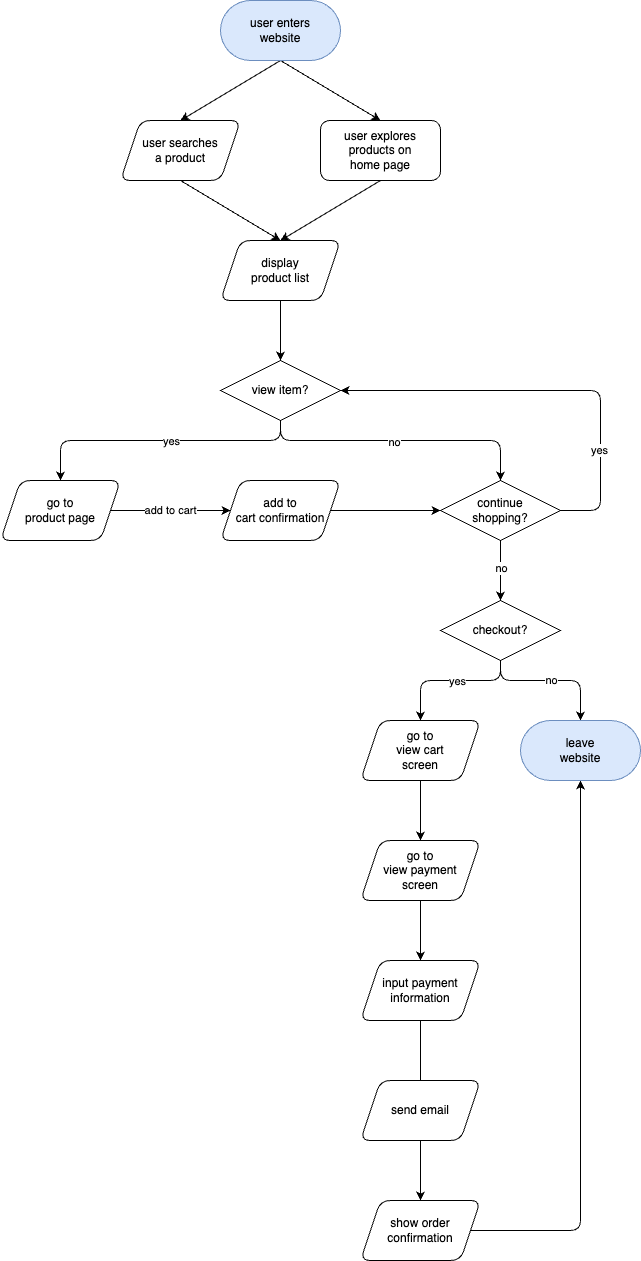

The diagram above was exported from draw.io. Its source (the exported page's mxGraphModel, read from the mxfile embedded in the PNG):
<mxGraphModel dx="1207" dy="1216" grid="1" gridSize="10" guides="1" tooltips="1" connect="1" arrows="1" fold="1" page="1" pageScale="1" pageWidth="850" pageHeight="1400" math="0" shadow="0">
  <root>
    <mxCell id="0" />
    <mxCell id="1" parent="0" />
    <mxCell id="118" style="edgeStyle=none;html=1;exitX=0.5;exitY=1;exitDx=0;exitDy=0;entryX=0.5;entryY=0;entryDx=0;entryDy=0;" edge="1" parent="1" source="59" target="117">
      <mxGeometry relative="1" as="geometry" />
    </mxCell>
    <mxCell id="119" style="edgeStyle=none;html=1;entryX=0.5;entryY=0;entryDx=0;entryDy=0;" edge="1" parent="1" target="115">
      <mxGeometry relative="1" as="geometry">
        <mxPoint x="440" y="100" as="sourcePoint" />
      </mxGeometry>
    </mxCell>
    <mxCell id="59" value="user enters&lt;div&gt;website&lt;/div&gt;" style="rounded=1;whiteSpace=wrap;html=1;arcSize=50;fillColor=#dae8fc;strokeColor=#6c8ebf;" vertex="1" parent="1">
      <mxGeometry x="380" y="40" width="120" height="60" as="geometry" />
    </mxCell>
    <mxCell id="123" style="edgeStyle=none;html=1;exitX=0.5;exitY=1;exitDx=0;exitDy=0;entryX=0.5;entryY=0;entryDx=0;entryDy=0;" edge="1" parent="1" source="115" target="121">
      <mxGeometry relative="1" as="geometry" />
    </mxCell>
    <mxCell id="115" value="user explores&lt;div&gt;products on&lt;/div&gt;&lt;div&gt;home page&lt;/div&gt;" style="rounded=1;whiteSpace=wrap;html=1;" vertex="1" parent="1">
      <mxGeometry x="480" y="160" width="120" height="60" as="geometry" />
    </mxCell>
    <mxCell id="122" style="edgeStyle=none;html=1;exitX=0.5;exitY=1;exitDx=0;exitDy=0;entryX=0.5;entryY=0;entryDx=0;entryDy=0;" edge="1" parent="1" source="117" target="121">
      <mxGeometry relative="1" as="geometry" />
    </mxCell>
    <mxCell id="117" value="&lt;span style=&quot;color: rgb(0, 0, 0);&quot;&gt;user searches&lt;/span&gt;&lt;div&gt;a product&lt;/div&gt;" style="shape=parallelogram;perimeter=parallelogramPerimeter;whiteSpace=wrap;html=1;fixedSize=1;rounded=1;" vertex="1" parent="1">
      <mxGeometry x="280" y="160" width="120" height="60" as="geometry" />
    </mxCell>
    <mxCell id="125" style="edgeStyle=none;html=1;exitX=0.5;exitY=1;exitDx=0;exitDy=0;entryX=0.5;entryY=0;entryDx=0;entryDy=0;" edge="1" parent="1" source="121" target="124">
      <mxGeometry relative="1" as="geometry" />
    </mxCell>
    <mxCell id="121" value="display&lt;div&gt;product l&lt;span style=&quot;background-color: transparent;&quot;&gt;ist&lt;/span&gt;&lt;/div&gt;" style="shape=parallelogram;perimeter=parallelogramPerimeter;whiteSpace=wrap;html=1;fixedSize=1;rounded=1;" vertex="1" parent="1">
      <mxGeometry x="380" y="280" width="120" height="60" as="geometry" />
    </mxCell>
    <mxCell id="164" style="edgeStyle=none;html=1;exitX=0.5;exitY=1;exitDx=0;exitDy=0;entryX=0.5;entryY=0;entryDx=0;entryDy=0;" edge="1" parent="1" source="124">
      <mxGeometry relative="1" as="geometry">
        <mxPoint x="400" y="460" as="sourcePoint" />
        <mxPoint x="220" y="520" as="targetPoint" />
        <Array as="points">
          <mxPoint x="440" y="480" />
          <mxPoint x="220" y="480" />
        </Array>
      </mxGeometry>
    </mxCell>
    <mxCell id="192" value="yes" style="edgeLabel;html=1;align=center;verticalAlign=middle;resizable=0;points=[];" vertex="1" connectable="0" parent="164">
      <mxGeometry x="-0.0258" y="6" relative="1" as="geometry">
        <mxPoint x="6" y="-6" as="offset" />
      </mxGeometry>
    </mxCell>
    <mxCell id="165" style="edgeStyle=none;html=1;exitX=0.5;exitY=1;exitDx=0;exitDy=0;entryX=0.5;entryY=0;entryDx=0;entryDy=0;" edge="1" parent="1" source="124">
      <mxGeometry relative="1" as="geometry">
        <mxPoint x="660" y="520" as="targetPoint" />
        <Array as="points">
          <mxPoint x="440" y="480" />
          <mxPoint x="660" y="480" />
        </Array>
      </mxGeometry>
    </mxCell>
    <mxCell id="193" value="no" style="edgeLabel;html=1;align=center;verticalAlign=middle;resizable=0;points=[];" vertex="1" connectable="0" parent="165">
      <mxGeometry x="-0.0504" y="-1" relative="1" as="geometry">
        <mxPoint as="offset" />
      </mxGeometry>
    </mxCell>
    <mxCell id="196" value="add to cart" style="edgeStyle=none;html=1;exitX=1;exitY=0.5;exitDx=0;exitDy=0;entryX=0;entryY=0.5;entryDx=0;entryDy=0;" edge="1" parent="1" source="157" target="194">
      <mxGeometry relative="1" as="geometry">
        <mxPoint as="offset" />
      </mxGeometry>
    </mxCell>
    <mxCell id="124" value="view item?" style="rhombus;whiteSpace=wrap;html=1;" vertex="1" parent="1">
      <mxGeometry x="380" y="400" width="120" height="60" as="geometry" />
    </mxCell>
    <mxCell id="149" style="edgeStyle=none;html=1;exitX=0.5;exitY=1;exitDx=0;exitDy=0;entryX=0.5;entryY=0;entryDx=0;entryDy=0;" edge="1" parent="1" target="157">
      <mxGeometry relative="1" as="geometry">
        <mxPoint x="290" y="980" as="targetPoint" />
        <mxPoint x="220" y="580" as="sourcePoint" />
      </mxGeometry>
    </mxCell>
    <mxCell id="150" value="view" style="edgeLabel;html=1;align=center;verticalAlign=middle;resizable=0;points=[];" vertex="1" connectable="0" parent="149">
      <mxGeometry x="-0.1033" y="-1" relative="1" as="geometry">
        <mxPoint as="offset" />
      </mxGeometry>
    </mxCell>
    <mxCell id="157" value="go to&lt;div&gt;product page&lt;/div&gt;" style="shape=parallelogram;perimeter=parallelogramPerimeter;whiteSpace=wrap;html=1;fixedSize=1;rounded=1;" vertex="1" parent="1">
      <mxGeometry x="160" y="520" width="120" height="60" as="geometry" />
    </mxCell>
    <mxCell id="172" value="" style="edgeStyle=none;html=1;" edge="1" parent="1" target="171">
      <mxGeometry relative="1" as="geometry">
        <mxPoint x="660" y="580" as="sourcePoint" />
      </mxGeometry>
    </mxCell>
    <mxCell id="201" value="no" style="edgeLabel;html=1;align=center;verticalAlign=middle;resizable=0;points=[];" vertex="1" connectable="0" parent="172">
      <mxGeometry x="-0.0832" relative="1" as="geometry">
        <mxPoint as="offset" />
      </mxGeometry>
    </mxCell>
    <mxCell id="178" style="edgeStyle=none;html=1;exitX=0.5;exitY=1;exitDx=0;exitDy=0;entryX=0.5;entryY=0;entryDx=0;entryDy=0;" edge="1" parent="1" source="171" target="173">
      <mxGeometry relative="1" as="geometry">
        <Array as="points">
          <mxPoint x="660" y="720" />
          <mxPoint x="580" y="720" />
        </Array>
      </mxGeometry>
    </mxCell>
    <mxCell id="202" value="yes" style="edgeLabel;html=1;align=center;verticalAlign=middle;resizable=0;points=[];" vertex="1" connectable="0" parent="178">
      <mxGeometry x="-0.0917" relative="1" as="geometry">
        <mxPoint as="offset" />
      </mxGeometry>
    </mxCell>
    <mxCell id="179" value="no" style="edgeStyle=none;html=1;exitX=0.5;exitY=1;exitDx=0;exitDy=0;entryX=0.5;entryY=0;entryDx=0;entryDy=0;" edge="1" parent="1" source="171">
      <mxGeometry relative="1" as="geometry">
        <mxPoint x="740.0000000000002" y="760" as="targetPoint" />
        <Array as="points">
          <mxPoint x="660" y="720" />
          <mxPoint x="740" y="720" />
        </Array>
      </mxGeometry>
    </mxCell>
    <mxCell id="171" value="checkout?" style="rhombus;whiteSpace=wrap;html=1;" vertex="1" parent="1">
      <mxGeometry x="600" y="640" width="120" height="60" as="geometry" />
    </mxCell>
    <mxCell id="181" value="" style="edgeStyle=none;html=1;" edge="1" parent="1" source="173" target="180">
      <mxGeometry relative="1" as="geometry" />
    </mxCell>
    <mxCell id="173" value="go to&lt;div&gt;view cart&lt;/div&gt;&lt;div&gt;screen&lt;/div&gt;" style="shape=parallelogram;perimeter=parallelogramPerimeter;whiteSpace=wrap;html=1;fixedSize=1;rounded=1;" vertex="1" parent="1">
      <mxGeometry x="520" y="760" width="120" height="60" as="geometry" />
    </mxCell>
    <mxCell id="185" value="" style="edgeStyle=none;html=1;" edge="1" parent="1" source="180" target="182">
      <mxGeometry relative="1" as="geometry" />
    </mxCell>
    <mxCell id="180" value="go to&lt;div&gt;view payment&lt;/div&gt;&lt;div&gt;screen&lt;/div&gt;" style="shape=parallelogram;perimeter=parallelogramPerimeter;whiteSpace=wrap;html=1;fixedSize=1;rounded=1;" vertex="1" parent="1">
      <mxGeometry x="520" y="880" width="120" height="60" as="geometry" />
    </mxCell>
    <mxCell id="186" value="" style="edgeStyle=none;html=1;" edge="1" parent="1" source="182" target="184">
      <mxGeometry relative="1" as="geometry" />
    </mxCell>
    <mxCell id="182" value="input payment&lt;div&gt;information&lt;/div&gt;" style="shape=parallelogram;perimeter=parallelogramPerimeter;whiteSpace=wrap;html=1;fixedSize=1;rounded=1;" vertex="1" parent="1">
      <mxGeometry x="520" y="1000" width="120" height="60" as="geometry" />
    </mxCell>
    <mxCell id="187" style="edgeStyle=none;html=1;entryX=0.5;entryY=1;entryDx=0;entryDy=0;exitX=1;exitY=0.5;exitDx=0;exitDy=0;" edge="1" parent="1" source="184">
      <mxGeometry relative="1" as="geometry">
        <mxPoint x="740.0000000000002" y="820" as="targetPoint" />
        <Array as="points">
          <mxPoint x="740" y="1270" />
        </Array>
      </mxGeometry>
    </mxCell>
    <mxCell id="184" value="show order confirmation" style="shape=parallelogram;perimeter=parallelogramPerimeter;whiteSpace=wrap;html=1;fixedSize=1;rounded=1;" vertex="1" parent="1">
      <mxGeometry x="520" y="1240" width="120" height="60" as="geometry" />
    </mxCell>
    <mxCell id="188" value="leave&lt;div&gt;website&lt;/div&gt;" style="rounded=1;whiteSpace=wrap;html=1;arcSize=50;fillColor=#dae8fc;strokeColor=#6c8ebf;" vertex="1" parent="1">
      <mxGeometry x="680" y="760" width="120" height="60" as="geometry" />
    </mxCell>
    <mxCell id="199" style="edgeStyle=none;html=1;exitX=1;exitY=0.5;exitDx=0;exitDy=0;entryX=1;entryY=0.5;entryDx=0;entryDy=0;" edge="1" parent="1" source="191" target="124">
      <mxGeometry relative="1" as="geometry">
        <Array as="points">
          <mxPoint x="760" y="550" />
          <mxPoint x="760" y="430" />
        </Array>
      </mxGeometry>
    </mxCell>
    <mxCell id="200" value="yes" style="edgeLabel;html=1;align=center;verticalAlign=middle;resizable=0;points=[];" vertex="1" connectable="0" parent="199">
      <mxGeometry x="-0.517" y="2" relative="1" as="geometry">
        <mxPoint y="1" as="offset" />
      </mxGeometry>
    </mxCell>
    <mxCell id="191" value="continue&lt;div&gt;shopping?&lt;/div&gt;" style="rhombus;whiteSpace=wrap;html=1;" vertex="1" parent="1">
      <mxGeometry x="600" y="520" width="120" height="60" as="geometry" />
    </mxCell>
    <mxCell id="197" value="" style="edgeStyle=none;html=1;" edge="1" parent="1" source="194" target="191">
      <mxGeometry relative="1" as="geometry" />
    </mxCell>
    <mxCell id="194" value="add to&lt;div&gt;cart confirmation&lt;/div&gt;" style="shape=parallelogram;perimeter=parallelogramPerimeter;whiteSpace=wrap;html=1;fixedSize=1;rounded=1;" vertex="1" parent="1">
      <mxGeometry x="380" y="520" width="120" height="60" as="geometry" />
    </mxCell>
    <mxCell id="203" value="send email" style="shape=parallelogram;perimeter=parallelogramPerimeter;whiteSpace=wrap;html=1;fixedSize=1;rounded=1;" vertex="1" parent="1">
      <mxGeometry x="520" y="1120" width="120" height="60" as="geometry" />
    </mxCell>
  </root>
</mxGraphModel>